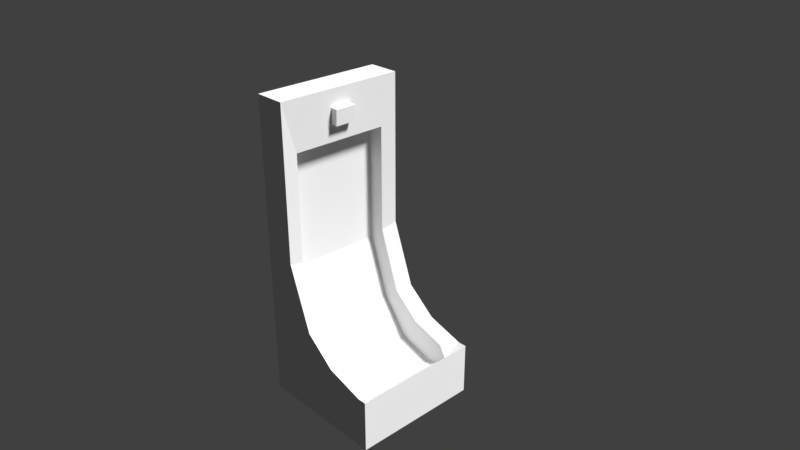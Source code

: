 # Source: Urinal.blend  (saved by Blender 2.78.0; exported with 4.5.12 LTS)
import bpy
from mathutils import Matrix  # noqa: F401  (used for matrix-valued properties, if any)

bpy.ops.wm.read_factory_settings(use_empty=True)
scene = bpy.context.scene
scene.name = 'Scene'

# ---- collections
col_collection_1 = bpy.data.collections.new('Collection 1'); scene.collection.children.link(col_collection_1)

# ---- materials (node trees are filled in below, after node groups)
mat_toilet = bpy.data.materials.new('Toilet')
mat_toilet.alpha_threshold = 0.0
mat_toilet.roughness = 0.5
mat_toilet.line_color = (0.0, 0.0, 0.0, 1.0)
mat_metal = bpy.data.materials.new('Metal')
mat_metal.alpha_threshold = 0.0
mat_metal.roughness = 0.5

# ---- material node trees
mat_metal.use_nodes = True; mat_metal.node_tree.nodes.clear()
_N = mat_metal.node_tree.nodes; _L = mat_metal.node_tree.links
n0 = _N.new('ShaderNodeOutputMaterial'); n0.name = 'Material Output'; n0.location = (300, 300)
n1 = _N.new('ShaderNodeBsdfDiffuse'); n1.name = 'Diffuse BSDF'; n1.location = (10, 300)
_L.new(n1.outputs[0], n0.inputs[0])
n0.is_active_output = True

# ---- world
world_world = bpy.data.worlds.new('World'); scene.world = world_world
world_world.color = (0.05088, 0.05088, 0.05088)
world_world.use_sun_shadow = False
world_world.sun_shadow_jitter_overblur = 0.0
world_world.cycles.sampling_method = 'MANUAL'

# ---- cameras
cam_camera = bpy.data.cameras.new('Camera')
cam_camera.clip_end = 100.0
cam_camera.lens = 35.0
cam_camera.sensor_width = 32.0
cam_camera.sensor_height = 18.0
cam_camera.ortho_scale = 7.314
cam_camera.dof.focus_distance = 0.0

# ---- lights
light_lamp = bpy.data.lights.new('Lamp', 'SUN')
light_lamp.transmission_factor = 0.0
light_lamp.cutoff_distance = 30.0
light_lamp.angle = 0.1993
light_lamp.energy = 5.0
light_lamp.shadow_buffer_clip_start = 1.001
light_lamp.shadow_soft_size = 0.1
light_lamp.shadow_cascade_max_distance = 1000.0

# ---- meshes
me_cube = bpy.data.meshes.new('Cube')
me_cube.from_pydata([(1.0, 1.0, -1.0), (1.0, -1.0, -1.0), (-1.0, -1.0, -1.0), (-1.0, 1.0, -1.0), (-1.0, -1.0, 1.0), (-1.0, 1.0, 1.0), (-0.5187, 1.0, -0.002891), (-0.5187, 1.0, 1.0), (-0.5187, -1.0, -0.002891), (-0.1693, 1.0, -0.4186), (-0.1693, -1.0, -0.4186), (0.2901, 1.0, -0.5802), (0.2901, -1.0, -0.5802), (-0.5187, -1.0, 1.0), (0.8691, 1.0, -0.6566), (1.0, 1.0, -0.6566), (0.8691, -1.0, -0.6566), (1.0, -1.0, -0.6566), (-0.5571, 0.7592, -0.03557), (-0.5571, 0.7592, 0.6707), (-0.5571, -0.7592, 0.6707), (-0.2407, 0.7592, -0.4338), (-0.2407, -0.7592, -0.4338), (-0.5571, -0.7592, -0.03557), (0.1751, 0.7592, -0.5886), (0.1751, -0.7592, -0.5886), (0.6993, 0.7592, -0.6618), (0.6993, -0.7592, -0.6618), (0.8178, 0.7592, -0.7453), (0.8178, -0.7592, -0.7453), (-0.7962, 0.7592, -0.1184), (-0.7962, 0.7592, 0.6393), (-0.7962, -0.7592, 0.6393), (-0.4799, 0.7592, -0.5166), (-0.4799, -0.7592, -0.5166), (-0.7962, -0.7592, -0.1184), (-0.06405, 0.7592, -0.7549), (-0.06405, -0.7592, -0.7549), (0.4602, 0.7592, -0.8281), (0.4602, -0.7592, -0.8281), (0.5786, 0.7592, -0.8281), (0.5786, -0.7592, -0.8281), (-0.532, -0.1656, 0.886), (-0.532, 0.1656, 0.886), (-0.5438, -0.1648, 0.7847), (-0.5438, 0.1648, 0.7847), (-0.4215, -0.1656, 0.8836), (-0.4215, 0.1656, 0.8836), (-0.4333, -0.1648, 0.7823), (-0.4333, 0.1648, 0.7823)], [], [(0, 1, 2, 3), (0, 15, 17, 1), (1, 17, 16, 12, 10, 8, 13, 4, 2), (2, 4, 5, 3), (7, 6, 9, 11, 14, 15, 0, 3, 5), (9, 21, 24, 11), (11, 24, 26, 14), (7, 19, 18, 6), (17, 29, 27, 16), (13, 7, 5, 4), (10, 22, 23, 8), (29, 41, 39, 27), (22, 34, 35, 23), (23, 35, 32, 20), (26, 38, 40, 28), (18, 30, 33, 21), (15, 28, 29, 17), (20, 44, 42, 13), (16, 27, 25, 12), (12, 25, 22, 10), (6, 18, 21, 9), (14, 26, 28, 15), (8, 23, 20, 13), (37, 39, 38, 36), (34, 37, 36, 33), (35, 34, 33, 30), (39, 41, 40, 38), (30, 31, 32, 35), (19, 31, 30, 18), (24, 36, 38, 26), (21, 33, 36, 24), (28, 40, 41, 29), (20, 32, 31, 19), (27, 39, 37, 25), (25, 37, 34, 22), (44, 48, 46, 42), (13, 42, 43, 7), (19, 45, 44, 20), (7, 43, 45, 19), (46, 48, 49, 47), (45, 49, 48, 44), (43, 47, 49, 45), (42, 46, 47, 43)])
me_cube.polygons.foreach_set('material_index', [0, 0, 0, 0, 0, 0, 0, 0, 0, 0, 0, 0, 0, 0, 0, 0, 0, 0, 0, 0, 0, 0, 0, 0, 0, 0, 0, 0, 0, 0, 0, 0, 0, 0, 0, 1, 0, 0, 0, 1, 1, 1, 1])
me_cube.materials.append(mat_toilet)
me_cube.materials.append(mat_metal)
me_cube.use_remesh_preserve_volume = False
me_cube.use_remesh_preserve_attributes = False
me_cube.use_mirror_vertex_groups = False
me_cube.update()

# ---- objects
ob_cube = bpy.data.objects.new('Cube', me_cube)
ob_lamp = bpy.data.objects.new('Lamp', light_lamp)
ob_camera = bpy.data.objects.new('Camera', cam_camera)

# ---- transforms, parenting, visibility, modifiers, constraints
ob_cube.location = (0.0, 0.0, 0.0)
ob_cube.scale = (0.9082, 0.903, 2.125)
ob_cube.lock_rotations_4d = False
ob_cube.empty_display_type = 'ARROWS'
ob_cube.lineart.crease_threshold = 0.0
ob_lamp.location = (4.076, 1.005, 5.904)
ob_lamp.rotation_euler = (0.6503, 0.05522, 1.866)
ob_lamp.lock_rotations_4d = False
ob_lamp.empty_display_type = 'ARROWS'
ob_lamp.color = (0.0, 0.0, 0.0, 0.0)
ob_lamp.lineart.crease_threshold = 0.0
ob_camera.location = (7.481, -6.508, 5.344)
ob_camera.rotation_euler = (1.109, 0.0, 0.8149)
ob_camera.lock_rotations_4d = False
ob_camera.empty_display_type = 'ARROWS'
ob_camera.color = (0.0, 0.0, 0.0, 0.0)
ob_camera.display_type = 'WIRE'
ob_camera.lineart.crease_threshold = 0.0

# ---- collection membership
col_collection_1.objects.link(ob_cube)
col_collection_1.objects.link(ob_lamp)
col_collection_1.objects.link(ob_camera)

# ---- scene / render settings (as saved in the file)
scene.camera = ob_camera
scene.frame_start = 1; scene.frame_end = 250; scene.frame_set(1)
scene.render.engine = 'CYCLES'
scene.render.resolution_percentage = 50
scene.render.dither_intensity = 0.0
scene.cycles.use_denoising = False
scene.cycles.samples = 128
scene.cycles.sampling_pattern = 'TABULATED_SOBOL'
scene.cycles.light_sampling_threshold = 0.0
scene.cycles.use_adaptive_sampling = False
scene.cycles.use_light_tree = False
scene.cycles.blur_glossy = 0.0
scene.cycles.sample_clamp_indirect = 0.0
scene.view_settings.view_transform = 'Standard'
bpy.context.view_layer.update()
